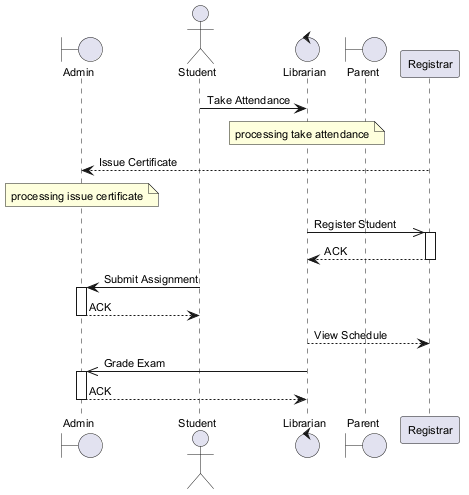

The diagram above was rendered by PlantUML. Its source (embedded in the PNG):
@startuml
skinparam backgroundColor #FFFFFF
skinparam classBackgroundColor #F1F8E9
skinparam classBorderColor #33691E
skinparam defaultFontSize 11
boundary "Admin" as A
actor "Student" as S
control "Librarian" as L
boundary "Parent" as P
participant "Registrar" as R
S -> L : Take Attendance
note over L : processing take attendance
R --> A : Issue Certificate
note over A : processing issue certificate
L ->> R : Register Student
activate R
R --> L : ACK
deactivate R
S -> A : Submit Assignment
activate A
A --> S : ACK
deactivate A
L --> R : View Schedule
L ->> A : Grade Exam
activate A
A --> L : ACK
deactivate A
@enduml